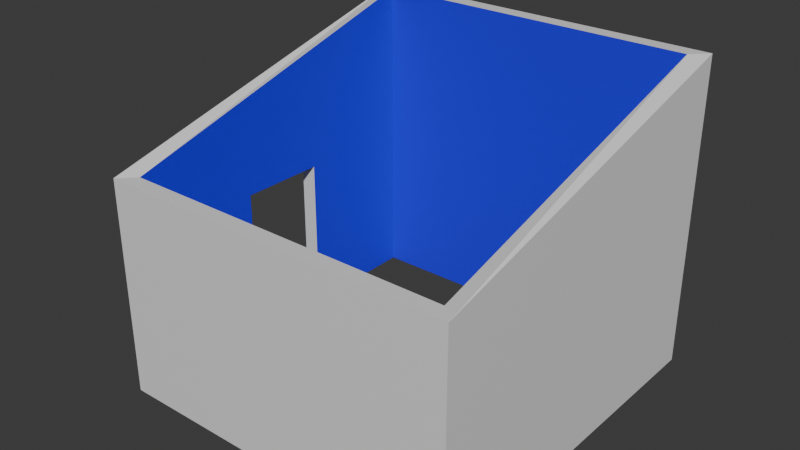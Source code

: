 # Source: sotano_2.blend  (saved by Blender 4.1.23; exported with 4.5.12 LTS)
import bpy
from mathutils import Matrix  # noqa: F401  (used for matrix-valued properties, if any)

bpy.ops.wm.read_factory_settings(use_empty=True)
scene = bpy.context.scene
scene.name = 'Scene'

# ---- materials (node trees are filled in below, after node groups)
mat_material = bpy.data.materials.new('Material')
mat_material.alpha_threshold = 0.0
mat_material.use_transparent_shadow = False
mat_material.roughness = 0.5
mat_material.line_color = (0.0, 0.0, 0.0, 1.0)
mat_material_001 = bpy.data.materials.new('Material.001')
mat_material_001.use_transparent_shadow = False

# ---- material node trees
mat_material.use_nodes = True; mat_material.node_tree.nodes.clear()
_N = mat_material.node_tree.nodes; _L = mat_material.node_tree.links
n0 = _N.new('ShaderNodeOutputMaterial'); n0.name = 'Material Output'; n0.location = (300, 300)
n1 = _N.new('ShaderNodeBsdfPrincipled'); n1.name = 'Principled BSDF'; n1.location = (10, 300)
n1.inputs[3].default_value = 1.45
_L.new(n1.outputs[0], n0.inputs[0])
n0.is_active_output = True
mat_material_001.use_nodes = True; mat_material_001.node_tree.nodes.clear()
_N = mat_material_001.node_tree.nodes; _L = mat_material_001.node_tree.links
n0 = _N.new('ShaderNodeBsdfPrincipled'); n0.name = 'BSDF Principista'; n0.location = (10, 300)
n0.inputs[0].default_value = (0.02252, 0.01681, 0.8003, 1.0)
n1 = _N.new('ShaderNodeOutputMaterial'); n1.name = 'Material'; n1.location = (300, 300)
_L.new(n0.outputs[0], n1.inputs[0])
n1.is_active_output = True

# ---- world
world_world = bpy.data.worlds.new('World'); scene.world = world_world
world_world.use_nodes = True; world_world.node_tree.nodes.clear()
_N = world_world.node_tree.nodes; _L = world_world.node_tree.links
n0 = _N.new('ShaderNodeOutputWorld'); n0.name = 'World Output'; n0.location = (300, 300)
n1 = _N.new('ShaderNodeBackground'); n1.name = 'Background'; n1.location = (10, 300)
n1.inputs[0].default_value = (0.05088, 0.05088, 0.05088, 1.0)
_L.new(n1.outputs[0], n0.inputs[0])
n0.is_active_output = True
world_world.color = (0.05088, 0.05088, 0.05088)
world_world.use_sun_shadow = False
world_world.sun_shadow_jitter_overblur = 0.0

# ---- meshes
me_cube = bpy.data.meshes.new('Cube')
me_cube.from_pydata([(-0.825, 1.115, 0.7), (-0.775, 1.165, 0.7), (0.325, 2.285, 0.0), (0.275, 2.235, 0.0), (0.325, 1.115, 0.7), (0.275, 1.165, 0.7), (0.275, 2.235, 1.0), (0.325, 2.285, 1.0), (-0.775, 1.165, 0.0), (-0.825, 1.115, 0.0), (-0.825, 2.285, 0.0), (-0.775, 2.235, 0.0), (0.275, 1.165, 0.0), (0.325, 1.115, 0.0), (-0.775, 2.235, 1.0), (-0.825, 2.285, 1.0), (-0.825, 1.56, 0.0), (-0.775, 1.56, 0.0), (-0.825, 1.84, 0.0), (-0.775, 1.84, 0.0), (-0.825, 2.285, 0.5), (-0.775, 2.235, 0.5), (0.325, 1.115, 0.5), (0.275, 1.165, 0.5), (0.325, 2.285, 0.5), (0.275, 2.235, 0.5), (-0.775, 1.165, 0.5), (-0.825, 1.115, 0.5), (-0.775, 1.56, 0.5), (-0.825, 1.56, 0.5), (-0.775, 1.84, 0.5), (-0.825, 1.84, 0.5), (-0.92, 1.496, 0.5722), (-0.92, 1.496, 0.6085), (-0.92, 1.904, 0.5722), (-0.92, 1.904, 0.6085), (-0.786, 1.496, 0.5722), (-0.786, 1.496, 0.6085), (-0.786, 1.904, 0.5722), (-0.786, 1.904, 0.6085)], [], [(30, 28, 29, 31), (10, 2, 3, 11), (14, 6, 7, 15), (4, 7, 6, 5), (18, 10, 11, 19), (0, 4, 5, 1), (8, 12, 13, 9), (2, 13, 12, 3), (9, 16, 17, 8), (15, 0, 1, 14), (16, 29, 28, 17), (19, 30, 31, 18), (5, 23, 26, 1), (4, 0, 27, 22), (25, 23, 5, 6), (24, 7, 4, 22), (21, 30, 19, 11), (20, 10, 18, 31), (21, 25, 6, 14), (20, 15, 7, 24), (28, 26, 8, 17), (29, 16, 9, 27), (26, 28, 30, 21, 14, 1), (27, 0, 15, 20, 31, 29), (11, 3, 25, 21), (10, 20, 24, 2), (3, 12, 23, 25), (2, 24, 22, 13), (23, 12, 8, 26), (22, 27, 9, 13), (32, 33, 35, 34), (34, 35, 39, 38), (36, 37, 33, 32), (34, 38, 36, 32), (39, 35, 33, 37)])
me_cube.polygons.foreach_set('material_index', [0, 0, 0, 0, 0, 0, 0, 0, 0, 0, 0, 0, 1, 0, 1, 0, 1, 0, 1, 0, 1, 0, 1, 0, 1, 0, 1, 0, 1, 0, 0, 0, 0, 0, 0])
_uv = me_cube.uv_layers.new(name='UVMap')
_uv.uv.foreach_set('vector', [0.0, 0.6094, 0.0, 0.3906, 0.03906, 0.3906, 0.03906, 0.6094, 0.4505, 0.514, 0.4505, 2.05, 0.4505, 2.05, 0.4505, 0.514, -0.9459, 0.514, -0.9459, 2.05, -0.9459, 2.05, -0.9459, 0.514, 0.03153, -1.05, 0.4505, 0.514, 0.4505, 0.514, 0.03153, -1.05, 1.847, -0.07252, 1.847, 0.514, 1.847, 0.514, 1.847, -0.07252, 0.4505, 2.05, 0.4505, 0.514, 0.4505, 0.514, 0.4505, 2.05, 1.428, 2.05, 1.428, 0.514, 1.428, 0.514, 1.428, 2.05, -0.9459, 0.514, -0.9459, -1.05, -0.9459, -1.05, -0.9459, 0.514, 1.847, -1.05, 1.847, -0.4635, 1.847, -0.4635, 1.847, -1.05, 0.4505, 0.514, 0.8694, -1.05, 0.8694, -1.05, 0.4505, 0.514, 0.03906, 1.164e-08, 0.03906, 0.3906, 0.0, 0.3906, 0.0, 0.0, 0.0, 1.0, 0.0, 0.6094, 0.03906, 0.6094, 0.03906, 1.0, 0.4811, 0.5, 0.4811, 0.3113, 1.472, 0.3113, 1.472, 0.5, 1.001, 1.003, 2.107, 1.003, 2.107, 0.8015, 1.001, 0.8015, 0.4811, 0.9717, -0.5283, 0.9717, -0.5283, 0.783, 0.4811, 0.5, 1.001, 1.505, 1.001, 1.003, -0.1252, 1.304, -0.1252, 1.505, 0.4811, 0.0283, 0.1085, 0.0283, 0.1085, -0.4434, 0.4811, -0.4434, -0.001341, 0.4318, -0.001341, 0.004441, 0.379, 0.004441, 0.379, 0.4318, 0.4811, 0.9717, 1.472, 0.9717, 1.472, 1.443, 0.4811, 1.443, 1.001, 1.505, 1.001, 2.008, 2.107, 2.008, 2.107, 1.505, -0.1557, 0.0283, -0.5283, 0.0283, -0.5283, -0.4434, -0.1557, -0.4434, 0.6183, 0.4318, 0.6183, 0.004441, 0.9987, 0.004441, 0.9987, 0.4318, -0.5283, 0.0283, -0.1557, 0.0283, 0.1085, 0.0283, 0.4811, 0.0283, 0.4811, 0.5, -0.5283, 0.217, 0.9987, 0.4318, 0.9987, 0.9934, -0.001341, 0.9925, -0.001341, 0.4318, 0.379, 0.4318, 0.6183, 0.4318, 0.4811, 0.5, 1.472, 0.5, 1.472, 0.9717, 0.4811, 0.9717, 1.001, 1.003, 1.001, 1.505, 2.107, 1.505, 2.107, 1.003, 0.4811, 1.443, -0.5283, 1.443, -0.5283, 0.9717, 0.4811, 0.9717, 1.001, 2.008, 1.001, 1.505, -0.1252, 1.505, -0.1252, 2.008, 0.4811, 0.3113, 0.4811, -0.1604, 1.472, -0.1604, 1.472, 0.3113, 1.001, 0.8015, 2.107, 0.8015, 2.107, 0.2987, 1.001, 0.2987, 0.001777, 0.5444, 0.001777, 0.4556, 1.002, 0.4556, 1.002, 0.5444, 0.8013, 0.5268, 0.8013, 0.4732, 0.9995, 0.4732, 0.9995, 0.5268, -0.0005229, 0.5268, -0.0005229, 0.4732, 0.1977, 0.4732, 0.1977, 0.5268, 1.002, 0.5444, 1.002, 0.8729, 0.001777, 0.8729, 0.001777, 0.5444, 1.002, 0.1271, 1.002, 0.4556, 0.001777, 0.4556, 0.001777, 0.1271])
me_cube.materials.append(mat_material)
me_cube.materials.append(mat_material_001)
me_cube.use_mirror_vertex_groups = False
me_cube.update()

# ---- objects
ob_cube = bpy.data.objects.new('Cube', me_cube)

# ---- transforms, parenting, visibility, modifiers, constraints
ob_cube.location = (0.0, 0.0, 0.0)
ob_cube.lock_rotations_4d = False
ob_cube.empty_display_type = 'ARROWS'
ob_cube.lineart.crease_threshold = 0.0

# ---- collection membership
scene.collection.objects.link(ob_cube)

# ---- scene / render settings (as saved in the file)
scene.frame_start = 1; scene.frame_end = 250; scene.frame_set(1)
scene.render.engine = 'BLENDER_EEVEE_NEXT'
scene.cycles.sampling_pattern = 'TABULATED_SOBOL'
scene.eevee.ray_tracing_options.trace_max_roughness = 0.0
bpy.context.view_layer.update()

# ---- added for rendering (the .blend has no active camera and no usable light): camera, sun
cam_auto = bpy.data.cameras.new('AutoCamera')
cam_auto.lens = 50.0
cam_auto.sensor_width = 36.0
cam_auto.clip_end = 1000.0
ob_auto_camera = bpy.data.objects.new('AutoCamera', cam_auto)
scene.collection.objects.link(ob_auto_camera)
ob_auto_camera.location = (1.5341, -0.49792, 1.96528)
ob_auto_camera.rotation_euler = (1.09748, -7.21219e-08, 0.694738)
scene.camera = ob_auto_camera
light_auto_sun = bpy.data.lights.new('AutoSun', 'SUN')
light_auto_sun.energy = 3.0
light_auto_sun.angle = 0.0523599
ob_auto_sun = bpy.data.objects.new('AutoSun', light_auto_sun)
scene.collection.objects.link(ob_auto_sun)
ob_auto_sun.rotation_euler = (0.872665, 0.174533, 0.523599)
bpy.context.view_layer.update()
